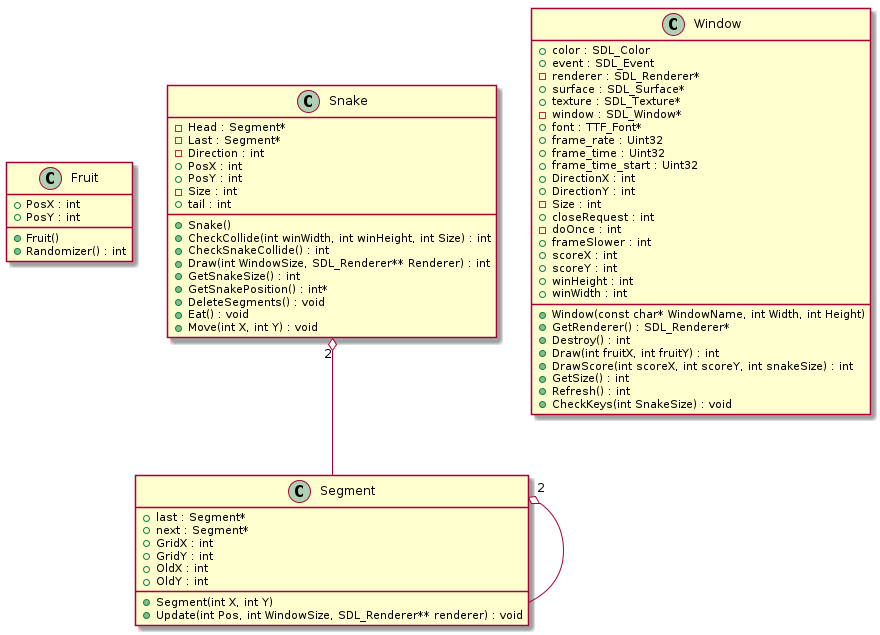

The diagram above was rendered by PlantUML. Its source (embedded in the PNG):
@startuml






class Fruit {
	+Fruit()
	+PosX : int
	+PosY : int
	+Randomizer() : int
}


class Segment {
	+Segment(int X, int Y)
	+last : Segment*
	+next : Segment*
	+GridX : int
	+GridY : int
	+OldX : int
	+OldY : int
	+Update(int Pos, int WindowSize, SDL_Renderer** renderer) : void
}


class Snake {
	+Snake()
	-Head : Segment*
	-Last : Segment*
	+CheckCollide(int winWidth, int winHeight, int Size) : int
	+CheckSnakeCollide() : int
	-Direction : int
	+Draw(int WindowSize, SDL_Renderer** Renderer) : int
	+GetSnakeSize() : int
	+PosX : int
	+PosY : int
	-Size : int
	+tail : int
	+GetSnakePosition() : int*
	+DeleteSegments() : void
	+Eat() : void
	+Move(int X, int Y) : void
}


class Window {
	+Window(const char* WindowName, int Width, int Height)
	+color : SDL_Color
	+event : SDL_Event
	+GetRenderer() : SDL_Renderer*
	-renderer : SDL_Renderer*
	+surface : SDL_Surface*
	+texture : SDL_Texture*
	-window : SDL_Window*
	+font : TTF_Font*
	+frame_rate : Uint32
	+frame_time : Uint32
	+frame_time_start : Uint32
	+Destroy() : int
	+DirectionX : int
	+DirectionY : int
	+Draw(int fruitX, int fruitY) : int
	+DrawScore(int scoreX, int scoreY, int snakeSize) : int
	+GetSize() : int
	+Refresh() : int
	-Size : int
	+closeRequest : int
	-doOnce : int
	+frameSlower : int
	+scoreX : int
	+scoreY : int
	+winHeight : int
	+winWidth : int
	+CheckKeys(int SnakeSize) : void
}










.Segment "2" o-- .Segment


.Snake "2" o-- .Segment









@enduml